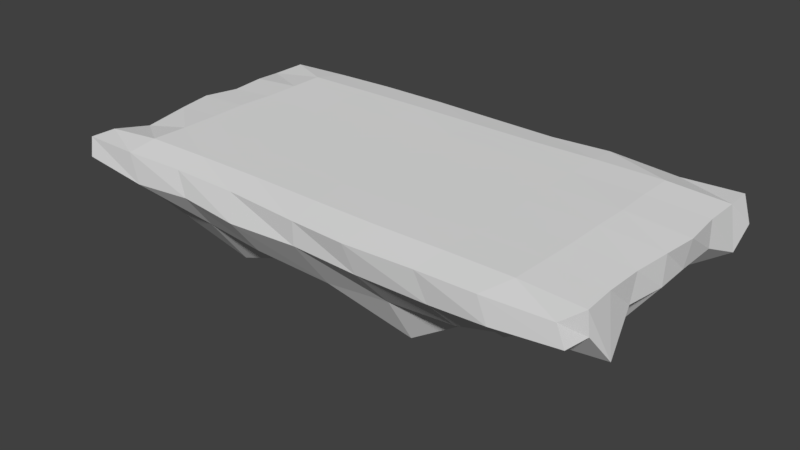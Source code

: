 # Source: B_Rock_path.blend  (saved by Blender 2.79.0; exported with 4.5.12 LTS)
import bpy
from mathutils import Matrix  # noqa: F401  (used for matrix-valued properties, if any)

bpy.ops.wm.read_factory_settings(use_empty=True)
scene = bpy.context.scene
scene.name = 'Scene'

# ---- collections
col_collection_1 = bpy.data.collections.new('Collection 1'); scene.collection.children.link(col_collection_1)

# ---- world
world_world = bpy.data.worlds.new('World'); scene.world = world_world
world_world.color = (0.05088, 0.05088, 0.05088)
world_world.use_sun_shadow = False
world_world.sun_shadow_jitter_overblur = 0.0
world_world.cycles.sampling_method = 'MANUAL'

# ---- meshes
me_cube_001 = bpy.data.meshes.new('Cube.001')
me_cube_001.from_pydata([(-0.9487, -0.9706, -0.66), (-0.957, -0.997, 1.149), (-0.9307, 0.9379, -0.6845), (-0.9692, 0.9711, 1.078), (0.9259, -0.93, -0.6781), (0.919, -0.9567, 0.6915), (0.9433, 0.9551, -0.7097), (0.9554, 0.9615, 0.6721), (-0.9543, -0.01581, -0.7228), (-0.9696, 0.01641, 0.9023), (-0.01754, 0.9517, -0.75), (-0.02659, 0.9441, 0.8945), (0.9816, -0.03405, -0.7515), (0.9664, -0.02682, 0.8939), (0.004615, -0.9741, -0.7567), (0.01835, -0.9735, 1.194), (0.02206, 0.01401, 6.54), (0.0, 0.0, -1.0), (-0.9658, -0.4885, -0.7588), (-0.9673, 0.471, 0.8718), (-0.4917, 0.9315, -0.7764), (0.5176, 0.9547, 2.345), (0.9334, 0.5074, -0.7382), (0.9406, -0.5234, 1.198), (0.5199, -0.9553, -0.7438), (-0.5281, -0.9729, 1.159), (-0.9686, 0.4887, -0.7435), (-0.9679, -0.4894, 1.234), (0.536, 0.9181, -0.3882), (-0.4963, 0.941, 1.21), (0.9722, -0.4878, -0.7406), (0.9433, 0.4755, 0.9281), (-0.5085, -0.9749, -0.7543), (0.5205, -0.978, 3.21), (0.03225, -0.5432, 4.639), (-0.03338, 0.4632, 4.691), (0.5221, -0.01705, 5.358), (-0.4257, 0.05639, 7.941), (0.0, -0.5, -1.0), (0.0, 0.5, -1.0), (-0.5, 0.0, -1.0), (0.5, 0.0, -1.0), (0.5, 0.5, -1.0), (-0.5, 0.5, -1.0), (-0.5, -0.5, -1.0), (-0.5317, 0.4829, 4.492), (0.4977, 0.4762, 6.824), (0.4525, -0.5636, 4.013), (-0.493, -0.4914, 5.338), (0.5, -0.5, -1.0), (-0.9707, -0.7432, -0.3929), (-0.9916, 0.7275, 1.2), (-0.7183, 0.9609, -0.4746), (0.777, 0.9827, 1.624), (0.955, 0.7386, -0.7608), (0.9547, -0.7291, 0.9099), (0.7443, -0.9624, -0.7572), (-0.7918, -0.9938, 2.346), (-0.9662, 0.2307, -0.7473), (-0.9585, -0.2539, 1.245), (0.227, 0.9259, -0.7481), (-0.2484, 0.9298, 0.896), (0.9952, -0.2351, -0.7199), (0.9653, 0.2504, 1.192), (-0.2281, -0.989, -0.7783), (0.2832, -0.9505, 1.196), (-0.01616, -0.776, 6.116), (-0.02602, 0.239, 7.093), (0.7367, -0.04477, 4.13), (-0.2205, -0.00883, 5.792), (-0.0001705, -0.7498, -1.0), (0.0, 0.25, -1.0), (-0.7481, -0.002081, -0.9935), (0.25, 0.0, -1.0), (-0.9385, -0.2673, -0.7255), (-0.9629, 0.2379, 1.252), (-0.241, 0.917, -0.755), (0.2143, 0.9222, 1.549), (0.9417, 0.255, -0.7506), (0.9454, -0.262, 1.215), (0.2616, -0.9582, -0.736), (-0.2295, -0.9709, 1.186), (-0.9513, 0.7141, -0.7396), (-0.9805, -0.7628, 1.891), (0.7789, 0.945, -0.7789), (-0.7262, 0.9785, 2.462), (0.965, -0.698, -0.7547), (0.9505, 0.7114, 1.286), (-0.7546, -0.9759, -0.7485), (0.7175, -0.9635, 0.9019), (0.01528, -0.2652, 6.062), (-0.05827, 0.7065, 4.915), (0.3009, -0.02954, 7.489), (-0.767, 0.0615, 5.013), (0.0, -0.25, -1.0), (-0.002829, 0.7497, -1.0), (-0.25, 0.0, -1.0), (0.7528, -0.01111, -1.001), (0.5, 0.25, -1.0), (0.5081, 0.7409, -0.9981), (0.25, 0.5, -1.0), (0.7446, 0.5023, -0.9976), (-0.5, 0.25, -1.0), (-0.4995, 0.7427, -1.005), (-0.7511, 0.5013, -0.9963), (-0.25, 0.5, -1.0), (-0.5012, -0.7506, -0.9967), (-0.5, -0.25, -1.0), (-0.7518, -0.4956, -1.003), (-0.25, -0.5, -1.0), (-0.4671, 0.2923, 6.493), (-0.5346, 0.7254, 2.719), (-0.2738, 0.5244, 5.927), (-0.7713, 0.4935, 5.613), (0.5356, 0.2247, 5.109), (0.4496, 0.7449, 3.606), (0.7758, 0.4677, 3.251), (0.2245, 0.5012, 3.9), (0.4662, -0.8085, 3.597), (0.4909, -0.2728, 7.32), (0.6986, -0.5254, 3.605), (0.25, -0.5338, 6.463), (-0.5142, -0.8011, 3.961), (-0.4729, -0.2498, 5.487), (-0.2098, -0.5247, 7.438), (-0.7878, -0.4795, 2.844), (0.5036, -0.7457, -0.9985), (0.5, -0.25, -1.0), (0.25, -0.5, -1.0), (0.7503, -0.5001, -0.9993), (0.757, -0.2428, -0.9938), (0.25, -0.25, -1.0), (0.2501, -0.7499, -0.9972), (-0.7622, -0.2317, 5.653), (-0.2277, -0.3035, 7.067), (-0.2658, -0.7553, 4.286), (0.2896, -0.3012, 5.351), (0.7047, -0.2762, 3.888), (0.7026, -0.7432, 2.447), (0.19, 0.7013, 3.184), (0.728, 0.7323, 3.317), (0.7982, 0.2294, 3.5), (-0.767, 0.7568, 5.998), (-0.2885, 0.7585, 2.011), (-0.2296, 0.2762, 3.7), (-0.25, -0.25, -1.0), (-0.7425, -0.2549, -0.9949), (-0.7497, -0.7519, -0.9999), (-0.2477, 0.7412, -1.0), (-0.7412, 0.7452, -1.006), (-0.7506, 0.2456, -1.003), (0.754, 0.7426, -1.01), (0.2443, 0.7433, -1.0), (0.25, 0.25, -1.0), (0.7439, 0.2535, -1.0), (-0.25, 0.25, -1.0), (-0.2462, -0.7548, -1.009), (-0.7862, 0.2703, 4.191), (0.2274, 0.2622, 4.205), (0.233, -0.7641, 4.059), (-0.807, -0.7994, 2.962), (0.7509, -0.7404, -1.002)], [], [(26, 19, 51, 82), (28, 21, 53, 84), (30, 23, 55, 86), (32, 25, 57, 88), (161, 86, 4, 56), (160, 83, 1, 57), (159, 66, 15, 65), (158, 67, 16, 92), (157, 75, 9, 93), (156, 70, 14, 64), (155, 71, 17, 96), (154, 78, 12, 97), (24, 33, 65, 80), (22, 31, 63, 78), (20, 29, 61, 76), (18, 27, 59, 74), (153, 98, 41, 73), (152, 99, 42, 100), (151, 54, 22, 101), (150, 102, 40, 72), (149, 103, 43, 104), (148, 95, 39, 105), (147, 106, 32, 88), (146, 107, 44, 108), (145, 94, 38, 109), (144, 110, 37, 69), (143, 111, 45, 112), (142, 51, 19, 113), (141, 114, 36, 68), (140, 115, 46, 116), (139, 91, 35, 117), (138, 118, 33, 89), (137, 119, 47, 120), (136, 90, 34, 121), (135, 122, 25, 81), (134, 123, 48, 124), (133, 59, 27, 125), (132, 126, 24, 80), (131, 127, 49, 128), (130, 62, 30, 129), (58, 75, 19, 26), (8, 9, 75, 58), (60, 77, 21, 28), (10, 11, 77, 60), (62, 79, 23, 30), (12, 13, 79, 62), (64, 81, 25, 32), (14, 15, 81, 64), (127, 130, 129, 49), (41, 97, 130, 127), (97, 12, 62, 130), (94, 131, 128, 38), (17, 73, 131, 94), (73, 41, 127, 131), (70, 132, 80, 14), (38, 128, 132, 70), (128, 49, 126, 132), (123, 133, 125, 48), (37, 93, 133, 123), (93, 9, 59, 133), (90, 134, 124, 34), (16, 69, 134, 90), (69, 37, 123, 134), (66, 135, 81, 15), (34, 124, 135, 66), (124, 48, 122, 135), (119, 136, 121, 47), (36, 92, 136, 119), (92, 16, 90, 136), (79, 137, 120, 23), (13, 68, 137, 79), (68, 36, 119, 137), (55, 138, 89, 5), (23, 120, 138, 55), (120, 47, 118, 138), (115, 139, 117, 46), (21, 77, 139, 115), (77, 11, 91, 139), (87, 140, 116, 31), (7, 53, 140, 87), (53, 21, 115, 140), (63, 141, 68, 13), (31, 116, 141, 63), (116, 46, 114, 141), (111, 142, 113, 45), (29, 85, 142, 111), (85, 3, 51, 142), (91, 143, 112, 35), (11, 61, 143, 91), (61, 29, 111, 143), (67, 144, 69, 16), (35, 112, 144, 67), (112, 45, 110, 144), (107, 145, 109, 44), (40, 96, 145, 107), (96, 17, 94, 145), (74, 146, 108, 18), (8, 72, 146, 74), (72, 40, 107, 146), (50, 147, 88, 0), (18, 108, 147, 50), (108, 44, 106, 147), (103, 148, 105, 43), (20, 76, 148, 103), (76, 10, 95, 148), (82, 149, 104, 26), (2, 52, 149, 82), (52, 20, 103, 149), (58, 150, 72, 8), (26, 104, 150, 58), (104, 43, 102, 150), (99, 151, 101, 42), (28, 84, 151, 99), (84, 6, 54, 151), (95, 152, 100, 39), (10, 60, 152, 95), (60, 28, 99, 152), (71, 153, 73, 17), (39, 100, 153, 71), (100, 42, 98, 153), (56, 89, 33, 24), (4, 5, 89, 56), (54, 87, 31, 22), (6, 7, 87, 54), (52, 85, 29, 20), (2, 3, 85, 52), (50, 83, 27, 18), (0, 1, 83, 50), (74, 59, 9, 8), (76, 61, 11, 10), (78, 63, 13, 12), (80, 65, 15, 14), (88, 57, 1, 0), (98, 154, 97, 41), (42, 101, 154, 98), (101, 22, 78, 154), (102, 155, 96, 40), (43, 105, 155, 102), (105, 39, 71, 155), (106, 156, 64, 32), (44, 109, 156, 106), (109, 38, 70, 156), (110, 157, 93, 37), (45, 113, 157, 110), (113, 19, 75, 157), (114, 158, 92, 36), (46, 117, 158, 114), (117, 35, 67, 158), (118, 159, 65, 33), (47, 121, 159, 118), (121, 34, 66, 159), (122, 160, 57, 25), (48, 125, 160, 122), (125, 27, 83, 160), (126, 161, 56, 24), (49, 129, 161, 126), (129, 30, 86, 161), (86, 55, 5, 4), (84, 53, 7, 6), (82, 51, 3, 2)])
me_cube_001.use_remesh_preserve_volume = False
me_cube_001.use_remesh_preserve_attributes = False
me_cube_001.use_mirror_vertex_groups = False
me_cube_001.update()

# ---- objects
ob_cube = bpy.data.objects.new('Cube', me_cube_001)

# ---- transforms, parenting, visibility, modifiers, constraints
ob_cube.location = (-2.371, -4.062, 0.0)
ob_cube.rotation_euler = (-3.142, -4.371e-08, -1.571)
ob_cube.scale = (2.327, 4.324, 0.2352)
ob_cube.lineart.crease_threshold = 0.0

# ---- collection membership
col_collection_1.objects.link(ob_cube)

# ---- scene / render settings (as saved in the file)
scene.frame_start = 1; scene.frame_end = 250; scene.frame_set(1)
scene.render.engine = 'BLENDER_EEVEE_NEXT'
scene.render.resolution_percentage = 50
scene.render.dither_intensity = 0.0
scene.cycles.use_denoising = False
scene.cycles.samples = 128
scene.cycles.sampling_pattern = 'TABULATED_SOBOL'
scene.cycles.use_adaptive_sampling = False
scene.cycles.use_light_tree = False
scene.cycles.blur_glossy = 0.0
scene.cycles.sample_clamp_indirect = 0.0
scene.view_settings.view_transform = 'Standard'
bpy.context.view_layer.update()

# ---- added for rendering (the .blend has no active camera and no usable light): camera, sun
cam_auto = bpy.data.cameras.new('AutoCamera')
cam_auto.lens = 50.0
cam_auto.sensor_width = 36.0
cam_auto.clip_end = 1000.0
ob_auto_camera = bpy.data.objects.new('AutoCamera', cam_auto)
scene.collection.objects.link(ob_auto_camera)
ob_auto_camera.location = (6.86875, -15.1171, 6.55226)
ob_auto_camera.rotation_euler = (1.09748, -7.21219e-08, 0.694738)
scene.camera = ob_auto_camera
light_auto_sun = bpy.data.lights.new('AutoSun', 'SUN')
light_auto_sun.energy = 3.0
light_auto_sun.angle = 0.0523599
ob_auto_sun = bpy.data.objects.new('AutoSun', light_auto_sun)
scene.collection.objects.link(ob_auto_sun)
ob_auto_sun.rotation_euler = (0.872665, 0.174533, 0.523599)
bpy.context.view_layer.update()

